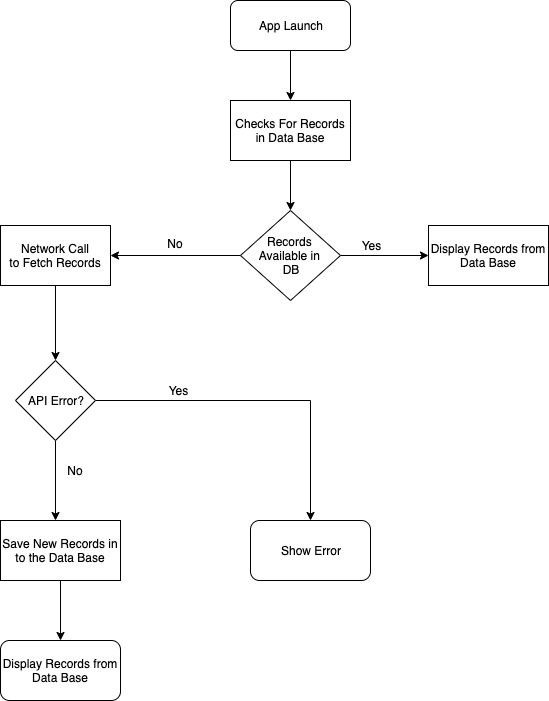

The diagram above was exported from draw.io. Its source (the exported page's mxGraphModel, read from the mxfile embedded in the PNG):
<mxGraphModel dx="932" dy="451" grid="1" gridSize="10" guides="1" tooltips="1" connect="1" arrows="1" fold="1" page="1" pageScale="1" pageWidth="1169" pageHeight="827" background="#ffffff" math="0" shadow="0">
  <root>
    <mxCell id="0" />
    <mxCell id="1" parent="0" />
    <mxCell id="gIxFvi0FAhwCvH1xsBv8-59" style="edgeStyle=orthogonalEdgeStyle;rounded=0;orthogonalLoop=1;jettySize=auto;html=1;" parent="1" source="gIxFvi0FAhwCvH1xsBv8-57" edge="1">
      <mxGeometry relative="1" as="geometry">
        <mxPoint x="460" y="140" as="targetPoint" />
      </mxGeometry>
    </mxCell>
    <mxCell id="gIxFvi0FAhwCvH1xsBv8-57" value="App Launch" style="rounded=1;whiteSpace=wrap;html=1;" parent="1" vertex="1">
      <mxGeometry x="400" y="40" width="120" height="50" as="geometry" />
    </mxCell>
    <mxCell id="gIxFvi0FAhwCvH1xsBv8-77" style="edgeStyle=orthogonalEdgeStyle;rounded=0;orthogonalLoop=1;jettySize=auto;html=1;entryX=0.5;entryY=0;entryDx=0;entryDy=0;" parent="1" source="gIxFvi0FAhwCvH1xsBv8-60" target="gIxFvi0FAhwCvH1xsBv8-76" edge="1">
      <mxGeometry relative="1" as="geometry" />
    </mxCell>
    <mxCell id="gIxFvi0FAhwCvH1xsBv8-60" value="&lt;span style=&quot;white-space: normal&quot;&gt;Network Call&lt;/span&gt;&lt;br style=&quot;white-space: normal&quot;&gt;&lt;span style=&quot;white-space: normal&quot;&gt;to Fetch Records&lt;/span&gt;" style="rounded=0;whiteSpace=wrap;html=1;" parent="1" vertex="1">
      <mxGeometry x="170" y="265" width="110" height="60" as="geometry" />
    </mxCell>
    <mxCell id="gIxFvi0FAhwCvH1xsBv8-71" style="edgeStyle=orthogonalEdgeStyle;rounded=0;orthogonalLoop=1;jettySize=auto;html=1;entryX=1;entryY=0.5;entryDx=0;entryDy=0;" parent="1" source="gIxFvi0FAhwCvH1xsBv8-61" target="gIxFvi0FAhwCvH1xsBv8-60" edge="1">
      <mxGeometry relative="1" as="geometry" />
    </mxCell>
    <mxCell id="gIxFvi0FAhwCvH1xsBv8-75" style="edgeStyle=orthogonalEdgeStyle;rounded=0;orthogonalLoop=1;jettySize=auto;html=1;exitX=1;exitY=0.5;exitDx=0;exitDy=0;entryX=0;entryY=0.5;entryDx=0;entryDy=0;" parent="1" source="gIxFvi0FAhwCvH1xsBv8-61" target="gIxFvi0FAhwCvH1xsBv8-73" edge="1">
      <mxGeometry relative="1" as="geometry" />
    </mxCell>
    <mxCell id="gIxFvi0FAhwCvH1xsBv8-61" value="Records&amp;nbsp;&lt;br&gt;Available in&amp;nbsp;&lt;br&gt;DB" style="rhombus;whiteSpace=wrap;html=1;" parent="1" vertex="1">
      <mxGeometry x="410" y="250" width="100" height="90" as="geometry" />
    </mxCell>
    <mxCell id="gIxFvi0FAhwCvH1xsBv8-66" style="edgeStyle=orthogonalEdgeStyle;rounded=0;orthogonalLoop=1;jettySize=auto;html=1;entryX=0.5;entryY=0;entryDx=0;entryDy=0;" parent="1" source="gIxFvi0FAhwCvH1xsBv8-65" target="gIxFvi0FAhwCvH1xsBv8-61" edge="1">
      <mxGeometry relative="1" as="geometry" />
    </mxCell>
    <mxCell id="gIxFvi0FAhwCvH1xsBv8-65" value="Checks For Records&lt;br&gt;in Data Base" style="rounded=0;whiteSpace=wrap;html=1;" parent="1" vertex="1">
      <mxGeometry x="400" y="140" width="120" height="60" as="geometry" />
    </mxCell>
    <mxCell id="gIxFvi0FAhwCvH1xsBv8-72" value="No" style="text;html=1;strokeColor=none;fillColor=none;align=center;verticalAlign=middle;whiteSpace=wrap;rounded=0;" parent="1" vertex="1">
      <mxGeometry x="325" y="273" width="40" height="20" as="geometry" />
    </mxCell>
    <mxCell id="gIxFvi0FAhwCvH1xsBv8-73" value="Display Records from Data Base" style="rounded=0;whiteSpace=wrap;html=1;" parent="1" vertex="1">
      <mxGeometry x="598" y="265" width="120" height="60" as="geometry" />
    </mxCell>
    <mxCell id="gIxFvi0FAhwCvH1xsBv8-79" style="edgeStyle=orthogonalEdgeStyle;rounded=0;orthogonalLoop=1;jettySize=auto;html=1;" parent="1" source="gIxFvi0FAhwCvH1xsBv8-76" edge="1">
      <mxGeometry relative="1" as="geometry">
        <mxPoint x="225" y="560" as="targetPoint" />
      </mxGeometry>
    </mxCell>
    <mxCell id="gIxFvi0FAhwCvH1xsBv8-85" style="edgeStyle=orthogonalEdgeStyle;rounded=0;orthogonalLoop=1;jettySize=auto;html=1;exitX=1;exitY=0.5;exitDx=0;exitDy=0;" parent="1" source="gIxFvi0FAhwCvH1xsBv8-76" target="gIxFvi0FAhwCvH1xsBv8-84" edge="1">
      <mxGeometry relative="1" as="geometry" />
    </mxCell>
    <mxCell id="gIxFvi0FAhwCvH1xsBv8-76" value="API Error?" style="rhombus;whiteSpace=wrap;html=1;" parent="1" vertex="1">
      <mxGeometry x="185" y="400" width="80" height="80" as="geometry" />
    </mxCell>
    <mxCell id="gIxFvi0FAhwCvH1xsBv8-80" value="No" style="text;html=1;strokeColor=none;fillColor=none;align=center;verticalAlign=middle;whiteSpace=wrap;rounded=0;" parent="1" vertex="1">
      <mxGeometry x="225" y="500" width="40" height="20" as="geometry" />
    </mxCell>
    <mxCell id="gIxFvi0FAhwCvH1xsBv8-83" style="edgeStyle=orthogonalEdgeStyle;rounded=0;orthogonalLoop=1;jettySize=auto;html=1;entryX=0.5;entryY=0;entryDx=0;entryDy=0;" parent="1" source="gIxFvi0FAhwCvH1xsBv8-81" target="gIxFvi0FAhwCvH1xsBv8-82" edge="1">
      <mxGeometry relative="1" as="geometry" />
    </mxCell>
    <mxCell id="gIxFvi0FAhwCvH1xsBv8-81" value="Save New Records in to the Data Base" style="rounded=0;whiteSpace=wrap;html=1;" parent="1" vertex="1">
      <mxGeometry x="170" y="560" width="120" height="60" as="geometry" />
    </mxCell>
    <mxCell id="gIxFvi0FAhwCvH1xsBv8-82" value="&lt;span style=&quot;white-space: normal&quot;&gt;Display Records from Data Base&lt;/span&gt;" style="rounded=1;whiteSpace=wrap;html=1;" parent="1" vertex="1">
      <mxGeometry x="170" y="680" width="120" height="60" as="geometry" />
    </mxCell>
    <mxCell id="gIxFvi0FAhwCvH1xsBv8-84" value="Show Error" style="rounded=1;whiteSpace=wrap;html=1;" parent="1" vertex="1">
      <mxGeometry x="420" y="560" width="120" height="60" as="geometry" />
    </mxCell>
    <mxCell id="gIxFvi0FAhwCvH1xsBv8-86" value="Yes" style="text;html=1;strokeColor=none;fillColor=none;align=center;verticalAlign=middle;whiteSpace=wrap;rounded=0;" parent="1" vertex="1">
      <mxGeometry x="325" y="420" width="45" height="20" as="geometry" />
    </mxCell>
    <mxCell id="cojtk6VUp8xvsWr0Ob7J-1" value="Yes" style="text;html=1;strokeColor=none;fillColor=none;align=center;verticalAlign=middle;whiteSpace=wrap;rounded=0;" vertex="1" parent="1">
      <mxGeometry x="517.5" y="275" width="45" height="20" as="geometry" />
    </mxCell>
  </root>
</mxGraphModel>